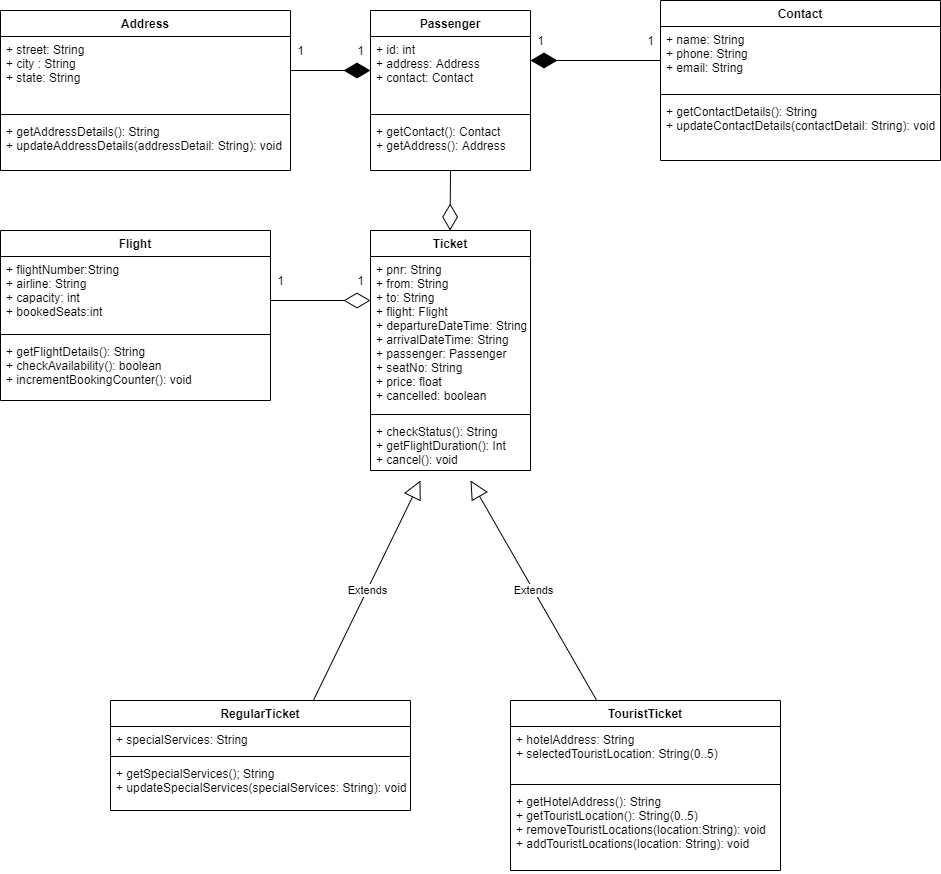

The diagram above was exported from draw.io. Its source (the exported page's mxGraphModel, read from the mxfile embedded in the PNG):
<mxGraphModel dx="1888" dy="1621" grid="1" gridSize="10" guides="1" tooltips="1" connect="1" arrows="1" fold="1" page="1" pageScale="1" pageWidth="850" pageHeight="1100" math="0" shadow="0">
  <root>
    <mxCell id="0" />
    <mxCell id="1" parent="0" />
    <mxCell id="qbc1JFu31s7nuyo5Jlum-1" value="Extends" style="endArrow=block;endSize=16;endFill=0;html=1;" edge="1" parent="1" source="qbc1JFu31s7nuyo5Jlum-22">
      <mxGeometry width="160" relative="1" as="geometry">
        <mxPoint x="-457.21000000000004" y="529.4499999999998" as="sourcePoint" />
        <mxPoint x="-310" y="420" as="targetPoint" />
      </mxGeometry>
    </mxCell>
    <mxCell id="qbc1JFu31s7nuyo5Jlum-2" value="Address" style="swimlane;fontStyle=1;align=center;verticalAlign=top;childLayout=stackLayout;horizontal=1;startSize=26;horizontalStack=0;resizeParent=1;resizeParentMax=0;resizeLast=0;collapsible=1;marginBottom=0;" vertex="1" parent="1">
      <mxGeometry x="-780" y="-50" width="290" height="160" as="geometry" />
    </mxCell>
    <mxCell id="qbc1JFu31s7nuyo5Jlum-3" value="+ street: String&#10;+ city : String&#10;+ state: String" style="text;strokeColor=none;fillColor=none;align=left;verticalAlign=top;spacingLeft=4;spacingRight=4;overflow=hidden;rotatable=0;points=[[0,0.5],[1,0.5]];portConstraint=eastwest;" vertex="1" parent="qbc1JFu31s7nuyo5Jlum-2">
      <mxGeometry y="26" width="290" height="74" as="geometry" />
    </mxCell>
    <mxCell id="qbc1JFu31s7nuyo5Jlum-4" value="" style="line;strokeWidth=1;fillColor=none;align=left;verticalAlign=middle;spacingTop=-1;spacingLeft=3;spacingRight=3;rotatable=0;labelPosition=right;points=[];portConstraint=eastwest;" vertex="1" parent="qbc1JFu31s7nuyo5Jlum-2">
      <mxGeometry y="100" width="290" height="8" as="geometry" />
    </mxCell>
    <mxCell id="qbc1JFu31s7nuyo5Jlum-5" value="+ getAddressDetails(): String&#10;+ updateAddressDetails(addressDetail: String): void" style="text;strokeColor=none;fillColor=none;align=left;verticalAlign=top;spacingLeft=4;spacingRight=4;overflow=hidden;rotatable=0;points=[[0,0.5],[1,0.5]];portConstraint=eastwest;" vertex="1" parent="qbc1JFu31s7nuyo5Jlum-2">
      <mxGeometry y="108" width="290" height="52" as="geometry" />
    </mxCell>
    <mxCell id="qbc1JFu31s7nuyo5Jlum-6" value="Passenger" style="swimlane;fontStyle=1;align=center;verticalAlign=top;childLayout=stackLayout;horizontal=1;startSize=26;horizontalStack=0;resizeParent=1;resizeParentMax=0;resizeLast=0;collapsible=1;marginBottom=0;" vertex="1" parent="1">
      <mxGeometry x="-410" y="-50" width="160" height="160" as="geometry" />
    </mxCell>
    <mxCell id="qbc1JFu31s7nuyo5Jlum-7" value="+ id: int&#10;+ address: Address&#10;+ contact: Contact&#10;" style="text;strokeColor=none;fillColor=none;align=left;verticalAlign=top;spacingLeft=4;spacingRight=4;overflow=hidden;rotatable=0;points=[[0,0.5],[1,0.5]];portConstraint=eastwest;" vertex="1" parent="qbc1JFu31s7nuyo5Jlum-6">
      <mxGeometry y="26" width="160" height="74" as="geometry" />
    </mxCell>
    <mxCell id="qbc1JFu31s7nuyo5Jlum-8" value="" style="line;strokeWidth=1;fillColor=none;align=left;verticalAlign=middle;spacingTop=-1;spacingLeft=3;spacingRight=3;rotatable=0;labelPosition=right;points=[];portConstraint=eastwest;" vertex="1" parent="qbc1JFu31s7nuyo5Jlum-6">
      <mxGeometry y="100" width="160" height="8" as="geometry" />
    </mxCell>
    <mxCell id="qbc1JFu31s7nuyo5Jlum-9" value="+ getContact(): Contact&#10;+ getAddress(): Address" style="text;strokeColor=none;fillColor=none;align=left;verticalAlign=top;spacingLeft=4;spacingRight=4;overflow=hidden;rotatable=0;points=[[0,0.5],[1,0.5]];portConstraint=eastwest;" vertex="1" parent="qbc1JFu31s7nuyo5Jlum-6">
      <mxGeometry y="108" width="160" height="52" as="geometry" />
    </mxCell>
    <mxCell id="qbc1JFu31s7nuyo5Jlum-10" value="Contact" style="swimlane;fontStyle=1;align=center;verticalAlign=top;childLayout=stackLayout;horizontal=1;startSize=26;horizontalStack=0;resizeParent=1;resizeParentMax=0;resizeLast=0;collapsible=1;marginBottom=0;" vertex="1" parent="1">
      <mxGeometry x="-120" y="-60" width="280" height="160" as="geometry" />
    </mxCell>
    <mxCell id="qbc1JFu31s7nuyo5Jlum-11" value="+ name: String&#10;+ phone: String&#10;+ email: String&#10;" style="text;strokeColor=none;fillColor=none;align=left;verticalAlign=top;spacingLeft=4;spacingRight=4;overflow=hidden;rotatable=0;points=[[0,0.5],[1,0.5]];portConstraint=eastwest;" vertex="1" parent="qbc1JFu31s7nuyo5Jlum-10">
      <mxGeometry y="26" width="280" height="64" as="geometry" />
    </mxCell>
    <mxCell id="qbc1JFu31s7nuyo5Jlum-12" value="" style="line;strokeWidth=1;fillColor=none;align=left;verticalAlign=middle;spacingTop=-1;spacingLeft=3;spacingRight=3;rotatable=0;labelPosition=right;points=[];portConstraint=eastwest;" vertex="1" parent="qbc1JFu31s7nuyo5Jlum-10">
      <mxGeometry y="90" width="280" height="8" as="geometry" />
    </mxCell>
    <mxCell id="qbc1JFu31s7nuyo5Jlum-13" value="+ getContactDetails(): String&#10;+ updateContactDetails(contactDetail: String): void" style="text;strokeColor=none;fillColor=none;align=left;verticalAlign=top;spacingLeft=4;spacingRight=4;overflow=hidden;rotatable=0;points=[[0,0.5],[1,0.5]];portConstraint=eastwest;" vertex="1" parent="qbc1JFu31s7nuyo5Jlum-10">
      <mxGeometry y="98" width="280" height="62" as="geometry" />
    </mxCell>
    <mxCell id="qbc1JFu31s7nuyo5Jlum-14" value="Ticket" style="swimlane;fontStyle=1;align=center;verticalAlign=top;childLayout=stackLayout;horizontal=1;startSize=26;horizontalStack=0;resizeParent=1;resizeParentMax=0;resizeLast=0;collapsible=1;marginBottom=0;" vertex="1" parent="1">
      <mxGeometry x="-410" y="170" width="160" height="240" as="geometry" />
    </mxCell>
    <mxCell id="qbc1JFu31s7nuyo5Jlum-15" value="+ pnr: String&#10;+ from: String&#10;+ to: String&#10;+ flight: Flight&#10;+ departureDateTime: String&#10;+ arrivalDateTime: String&#10;+ passenger: Passenger&#10;+ seatNo: String&#10;+ price: float&#10;+ cancelled: boolean" style="text;strokeColor=none;fillColor=none;align=left;verticalAlign=top;spacingLeft=4;spacingRight=4;overflow=hidden;rotatable=0;points=[[0,0.5],[1,0.5]];portConstraint=eastwest;" vertex="1" parent="qbc1JFu31s7nuyo5Jlum-14">
      <mxGeometry y="26" width="160" height="154" as="geometry" />
    </mxCell>
    <mxCell id="qbc1JFu31s7nuyo5Jlum-16" value="" style="line;strokeWidth=1;fillColor=none;align=left;verticalAlign=middle;spacingTop=-1;spacingLeft=3;spacingRight=3;rotatable=0;labelPosition=right;points=[];portConstraint=eastwest;" vertex="1" parent="qbc1JFu31s7nuyo5Jlum-14">
      <mxGeometry y="180" width="160" height="8" as="geometry" />
    </mxCell>
    <mxCell id="qbc1JFu31s7nuyo5Jlum-17" value="+ checkStatus(): String&#10;+ getFlightDuration(): Int&#10;+ cancel(): void" style="text;strokeColor=none;fillColor=none;align=left;verticalAlign=top;spacingLeft=4;spacingRight=4;overflow=hidden;rotatable=0;points=[[0,0.5],[1,0.5]];portConstraint=eastwest;" vertex="1" parent="qbc1JFu31s7nuyo5Jlum-14">
      <mxGeometry y="188" width="160" height="52" as="geometry" />
    </mxCell>
    <mxCell id="qbc1JFu31s7nuyo5Jlum-18" value="RegularTicket" style="swimlane;fontStyle=1;align=center;verticalAlign=top;childLayout=stackLayout;horizontal=1;startSize=26;horizontalStack=0;resizeParent=1;resizeParentMax=0;resizeLast=0;collapsible=1;marginBottom=0;" vertex="1" parent="1">
      <mxGeometry x="-670" y="640" width="300" height="110" as="geometry" />
    </mxCell>
    <mxCell id="qbc1JFu31s7nuyo5Jlum-19" value="+ specialServices: String" style="text;strokeColor=none;fillColor=none;align=left;verticalAlign=top;spacingLeft=4;spacingRight=4;overflow=hidden;rotatable=0;points=[[0,0.5],[1,0.5]];portConstraint=eastwest;" vertex="1" parent="qbc1JFu31s7nuyo5Jlum-18">
      <mxGeometry y="26" width="300" height="26" as="geometry" />
    </mxCell>
    <mxCell id="qbc1JFu31s7nuyo5Jlum-20" value="" style="line;strokeWidth=1;fillColor=none;align=left;verticalAlign=middle;spacingTop=-1;spacingLeft=3;spacingRight=3;rotatable=0;labelPosition=right;points=[];portConstraint=eastwest;" vertex="1" parent="qbc1JFu31s7nuyo5Jlum-18">
      <mxGeometry y="52" width="300" height="8" as="geometry" />
    </mxCell>
    <mxCell id="qbc1JFu31s7nuyo5Jlum-21" value="+ getSpecialServices(); String&#10;+ updateSpecialServices(specialServices: String): void" style="text;strokeColor=none;fillColor=none;align=left;verticalAlign=top;spacingLeft=4;spacingRight=4;overflow=hidden;rotatable=0;points=[[0,0.5],[1,0.5]];portConstraint=eastwest;" vertex="1" parent="qbc1JFu31s7nuyo5Jlum-18">
      <mxGeometry y="60" width="300" height="50" as="geometry" />
    </mxCell>
    <mxCell id="qbc1JFu31s7nuyo5Jlum-22" value="TouristTicket" style="swimlane;fontStyle=1;align=center;verticalAlign=top;childLayout=stackLayout;horizontal=1;startSize=26;horizontalStack=0;resizeParent=1;resizeParentMax=0;resizeLast=0;collapsible=1;marginBottom=0;" vertex="1" parent="1">
      <mxGeometry x="-270" y="640" width="270" height="170" as="geometry" />
    </mxCell>
    <mxCell id="qbc1JFu31s7nuyo5Jlum-23" value="+ hotelAddress: String&#10;+ selectedTouristLocation: String(0..5)" style="text;strokeColor=none;fillColor=none;align=left;verticalAlign=top;spacingLeft=4;spacingRight=4;overflow=hidden;rotatable=0;points=[[0,0.5],[1,0.5]];portConstraint=eastwest;" vertex="1" parent="qbc1JFu31s7nuyo5Jlum-22">
      <mxGeometry y="26" width="270" height="54" as="geometry" />
    </mxCell>
    <mxCell id="qbc1JFu31s7nuyo5Jlum-24" value="" style="line;strokeWidth=1;fillColor=none;align=left;verticalAlign=middle;spacingTop=-1;spacingLeft=3;spacingRight=3;rotatable=0;labelPosition=right;points=[];portConstraint=eastwest;" vertex="1" parent="qbc1JFu31s7nuyo5Jlum-22">
      <mxGeometry y="80" width="270" height="8" as="geometry" />
    </mxCell>
    <mxCell id="qbc1JFu31s7nuyo5Jlum-25" value="+ getHotelAddress(): String&#10;+ getTouristLocation(): String(0..5)&#10;+ removeTouristLocations(location:String): void&#10;+ addTouristLocations(location: String): void" style="text;strokeColor=none;fillColor=none;align=left;verticalAlign=top;spacingLeft=4;spacingRight=4;overflow=hidden;rotatable=0;points=[[0,0.5],[1,0.5]];portConstraint=eastwest;" vertex="1" parent="qbc1JFu31s7nuyo5Jlum-22">
      <mxGeometry y="88" width="270" height="82" as="geometry" />
    </mxCell>
    <mxCell id="qbc1JFu31s7nuyo5Jlum-26" value="Flight" style="swimlane;fontStyle=1;align=center;verticalAlign=top;childLayout=stackLayout;horizontal=1;startSize=26;horizontalStack=0;resizeParent=1;resizeParentMax=0;resizeLast=0;collapsible=1;marginBottom=0;" vertex="1" parent="1">
      <mxGeometry x="-780" y="170" width="270" height="170" as="geometry" />
    </mxCell>
    <mxCell id="qbc1JFu31s7nuyo5Jlum-27" value="+ flightNumber:String&#10;+ airline: String&#10;+ capacity: int&#10;+ bookedSeats:int&#10;" style="text;strokeColor=none;fillColor=none;align=left;verticalAlign=top;spacingLeft=4;spacingRight=4;overflow=hidden;rotatable=0;points=[[0,0.5],[1,0.5]];portConstraint=eastwest;" vertex="1" parent="qbc1JFu31s7nuyo5Jlum-26">
      <mxGeometry y="26" width="270" height="74" as="geometry" />
    </mxCell>
    <mxCell id="qbc1JFu31s7nuyo5Jlum-28" value="" style="line;strokeWidth=1;fillColor=none;align=left;verticalAlign=middle;spacingTop=-1;spacingLeft=3;spacingRight=3;rotatable=0;labelPosition=right;points=[];portConstraint=eastwest;" vertex="1" parent="qbc1JFu31s7nuyo5Jlum-26">
      <mxGeometry y="100" width="270" height="8" as="geometry" />
    </mxCell>
    <mxCell id="qbc1JFu31s7nuyo5Jlum-29" value="+ getFlightDetails(): String&#10;+ checkAvailability(): boolean&#10;+ incrementBookingCounter(): void&#10;" style="text;strokeColor=none;fillColor=none;align=left;verticalAlign=top;spacingLeft=4;spacingRight=4;overflow=hidden;rotatable=0;points=[[0,0.5],[1,0.5]];portConstraint=eastwest;" vertex="1" parent="qbc1JFu31s7nuyo5Jlum-26">
      <mxGeometry y="108" width="270" height="62" as="geometry" />
    </mxCell>
    <mxCell id="qbc1JFu31s7nuyo5Jlum-30" value="" style="endArrow=diamondThin;endFill=1;endSize=24;html=1;" edge="1" parent="1">
      <mxGeometry width="160" relative="1" as="geometry">
        <mxPoint x="-490" y="10" as="sourcePoint" />
        <mxPoint x="-410" y="10" as="targetPoint" />
      </mxGeometry>
    </mxCell>
    <mxCell id="qbc1JFu31s7nuyo5Jlum-31" value="" style="endArrow=diamondThin;endFill=1;endSize=24;html=1;" edge="1" parent="1">
      <mxGeometry width="160" relative="1" as="geometry">
        <mxPoint x="-120" as="sourcePoint" />
        <mxPoint x="-250" as="targetPoint" />
      </mxGeometry>
    </mxCell>
    <mxCell id="qbc1JFu31s7nuyo5Jlum-32" value="" style="endArrow=diamondThin;endFill=0;endSize=24;html=1;" edge="1" parent="1">
      <mxGeometry width="160" relative="1" as="geometry">
        <mxPoint x="-510" y="240" as="sourcePoint" />
        <mxPoint x="-410" y="240" as="targetPoint" />
      </mxGeometry>
    </mxCell>
    <mxCell id="qbc1JFu31s7nuyo5Jlum-33" value="" style="endArrow=diamondThin;endFill=0;endSize=24;html=1;" edge="1" parent="1">
      <mxGeometry width="160" relative="1" as="geometry">
        <mxPoint x="-330" y="110" as="sourcePoint" />
        <mxPoint x="-330.5" y="170" as="targetPoint" />
      </mxGeometry>
    </mxCell>
    <mxCell id="qbc1JFu31s7nuyo5Jlum-34" value="Extends" style="endArrow=block;endSize=16;endFill=0;html=1;exitX=0.677;exitY=-0.005;exitDx=0;exitDy=0;exitPerimeter=0;" edge="1" parent="1" source="qbc1JFu31s7nuyo5Jlum-18">
      <mxGeometry width="160" relative="1" as="geometry">
        <mxPoint x="-450" y="490" as="sourcePoint" />
        <mxPoint x="-360" y="420" as="targetPoint" />
      </mxGeometry>
    </mxCell>
    <mxCell id="qbc1JFu31s7nuyo5Jlum-35" value="1" style="text;html=1;align=center;verticalAlign=middle;resizable=0;points=[];autosize=1;strokeColor=none;fillColor=none;" vertex="1" parent="1">
      <mxGeometry x="-490" y="-20" width="20" height="20" as="geometry" />
    </mxCell>
    <mxCell id="qbc1JFu31s7nuyo5Jlum-36" value="1" style="text;html=1;align=center;verticalAlign=middle;resizable=0;points=[];autosize=1;strokeColor=none;fillColor=none;" vertex="1" parent="1">
      <mxGeometry x="-430" y="-20" width="20" height="20" as="geometry" />
    </mxCell>
    <mxCell id="qbc1JFu31s7nuyo5Jlum-37" value="1" style="text;html=1;align=center;verticalAlign=middle;resizable=0;points=[];autosize=1;strokeColor=none;fillColor=none;" vertex="1" parent="1">
      <mxGeometry x="-250" y="-30" width="20" height="20" as="geometry" />
    </mxCell>
    <mxCell id="qbc1JFu31s7nuyo5Jlum-38" value="1" style="text;html=1;align=center;verticalAlign=middle;resizable=0;points=[];autosize=1;strokeColor=none;fillColor=none;" vertex="1" parent="1">
      <mxGeometry x="-140" y="-30" width="20" height="20" as="geometry" />
    </mxCell>
    <mxCell id="qbc1JFu31s7nuyo5Jlum-39" value="1" style="text;html=1;align=center;verticalAlign=middle;resizable=0;points=[];autosize=1;strokeColor=none;fillColor=none;" vertex="1" parent="1">
      <mxGeometry x="-510" y="210" width="20" height="20" as="geometry" />
    </mxCell>
    <mxCell id="qbc1JFu31s7nuyo5Jlum-40" value="1" style="text;html=1;align=center;verticalAlign=middle;resizable=0;points=[];autosize=1;strokeColor=none;fillColor=none;" vertex="1" parent="1">
      <mxGeometry x="-430" y="210" width="20" height="20" as="geometry" />
    </mxCell>
  </root>
</mxGraphModel>